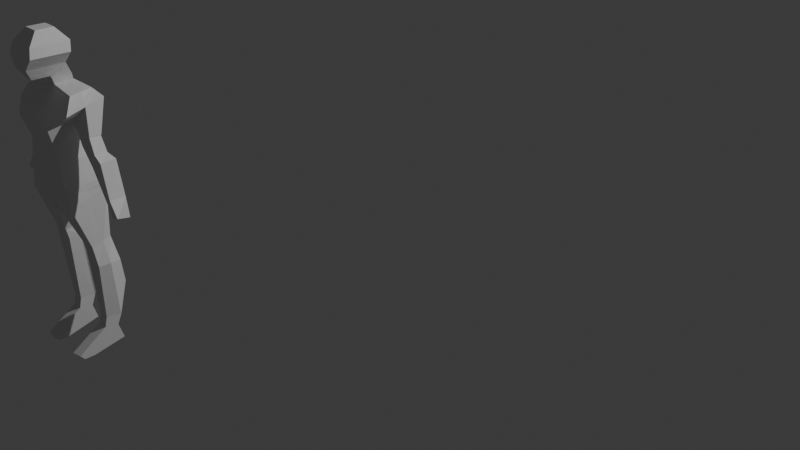 # Source: lab5.blend  (saved by Blender 4.3.32; exported with 4.5.12 LTS)
import bpy
from mathutils import Matrix  # noqa: F401  (used for matrix-valued properties, if any)

bpy.ops.wm.read_factory_settings(use_empty=True)
scene = bpy.context.scene
scene.name = 'Scene'

# ---- collections
col_collection = bpy.data.collections.new('Collection'); scene.collection.children.link(col_collection)
col_spaghetti = bpy.data.collections.new('Spaghetti'); scene.collection.children.link(col_spaghetti)
col_ogurechik = bpy.data.collections.new('Ogurechik'); scene.collection.children.link(col_ogurechik)

# ---- world
world_world = bpy.data.worlds.new('World'); scene.world = world_world
world_world.use_nodes = True; world_world.node_tree.nodes.clear()
_N = world_world.node_tree.nodes; _L = world_world.node_tree.links
n0 = _N.new('ShaderNodeOutputWorld'); n0.name = 'World Output'; n0.location = (300, 300)
n1 = _N.new('ShaderNodeBackground'); n1.name = 'Background'; n1.location = (10, 300)
n1.inputs[0].default_value = (0.05088, 0.05088, 0.05088, 1.0)
_L.new(n1.outputs[0], n0.inputs[0])
n0.is_active_output = True
world_world.color = (0.05088, 0.05088, 0.05088)
world_world.use_sun_shadow = False
world_world.sun_shadow_jitter_overblur = 0.0

# ---- cameras
cam_camera = bpy.data.cameras.new('Camera')
cam_camera.clip_end = 100.0
cam_camera.ortho_scale = 7.314

# ---- lights
light_light = bpy.data.lights.new('Light', 'POINT')
light_light.transmission_factor = 0.0
light_light.energy = 1000.0
light_light.shadow_soft_size = 0.1
light_light.shadow_maximum_resolution = 0.006
light_light.use_absolute_resolution = True

# ---- meshes
me_001 = bpy.data.meshes.new('Куб.001')
me_001.from_pydata([(0.2065, -0.6415, -1.0), (0.3941, -0.2752, 1.0), (0.2309, 0.1484, -1.0), (0.3657, 0.5398, 1.0), (0.4849, 0.7722, -0.4849), (0.487, -0.9405, -0.4849), (0.8861, 0.8678, 0.02222), (0.8431, -0.8678, 0.02222), (0.7248, 0.9764, 0.4667), (0.7191, -0.7525, 0.4667), (0.2753, 0.1896, -1.077), (0.4445, 0.9979, -1.027), (0.2753, 0.2628, -1.358), (0.4444, 1.024, -1.261), (1.585, 0.2147, -1.516), (1.448, 1.26, -1.419), (1.932, -0.2269, -2.222), (1.83, 1.547, -1.772), (1.182, -0.7547, -2.791), (1.369, 1.562, -2.654), (0.9402, -0.4577, -3.719), (0.9188, 1.082, -3.68), (1.133, -0.4411, -4.349), (1.156, 1.143, -4.349), (1.36, -0.4424, -5.415), (1.398, 1.508, -5.445), (1.502, -0.4486, -6.2), (1.399, 1.361, -6.089), (0.004521, 0.1558, -1.0), (0.0, 0.5516, 1.0), (0.3579, 0.4603, -0.7424), (0.2187, -0.2465, -1.0), (0.3799, 0.1323, 1.0), (0.3468, -0.791, -0.7424), (-0.004521, -0.6345, -1.0), (0.0, -0.2705, 1.0), (0.6855, 0.82, -0.2313), (0.665, -0.9041, -0.2313), (0.0, -0.9361, -0.4849), (0.486, -0.08418, -0.4849), (0.0, 0.7987, -0.4849), (0.8054, 0.9221, 0.2444), (0.7811, -0.8101, 0.2444), (0.0, -0.8554, 0.02222), (0.8646, 2.384e-07, 0.02222), (0.0, 0.8554, 0.02222), (0.5452, 0.7581, 0.7333), (0.5566, -0.5138, 0.7333), (-0.0164, -0.7427, 0.4667), (0.7219, 0.1119, 0.4667), (0.0164, 0.9767, 0.4667), (-0.002867, 0.1788, -1.077), (0.3599, 0.5938, -1.052), (0.00989, 0.9956, -1.026), (0.2531, 0.169, -1.038), (0.4647, 0.885, -0.7561), (0.001108, 0.2589, -1.36), (0.3599, 0.6433, -1.31), (0.009874, 1.028, -1.262), (0.2753, 0.2262, -1.218), (0.4444, 1.011, -1.144), (-6.42e-05, 0.2181, -1.512), (1.517, 0.7371, -1.467), (-0.01305, 1.265, -1.419), (0.9461, 1.142, -1.34), (0.9303, 0.2388, -1.437), (-0.007737, -0.2406, -2.224), (1.881, 0.6602, -1.997), (-0.004982, 1.541, -1.772), (1.759, -0.006059, -1.869), (1.639, 1.403, -1.595), (-0.005723, -0.7615, -2.786), (1.276, 0.4037, -2.722), (-0.03587, 1.56, -2.632), (1.557, -0.4908, -2.507), (1.599, 1.555, -2.213), (0.0005512, -0.4587, -3.718), (0.9295, 0.312, -3.7), (0.01313, 1.06, -3.692), (1.144, 1.118, -3.238), (1.061, -0.6062, -3.255), (-0.005974, -0.4363, -4.36), (1.144, 0.351, -4.349), (-0.00222, 1.145, -4.37), (1.037, -0.4494, -4.034), (1.037, 1.112, -4.015), (-0.001728, -0.4504, -5.431), (1.379, 0.5328, -5.43), (-0.007921, 1.518, -5.428), (1.247, -0.4417, -4.882), (1.277, 1.326, -4.897), (-0.005546, -0.441, -6.301), (1.45, 0.4563, -6.145), (-0.0278, 1.342, -6.101), (1.398, 1.435, -5.767), (1.431, -0.4455, -5.808), (1.415, 0.4946, -5.787), (0.001337, -0.4538, -5.819), (0.02101, 0.4498, -6.159), (0.0003791, -0.4437, -4.89), (0.0004043, 1.329, -4.876), (-0.001094, 1.432, -5.77), (-0.005208, -0.4484, -4.022), (-0.006149, 1.101, -4.019), (1.262, 0.4419, -4.89), (1.103, 0.3578, -3.211), (-0.007595, -0.611, -3.257), (1.037, 0.3315, -4.024), (-0.006934, -0.5012, -2.486), (-0.02036, 1.551, -2.202), (-0.03489, 1.307, -3.145), (0.002748, 1.404, -1.596), (1.699, 0.6987, -1.732), (1.578, 0.5319, -2.36), (0.9382, 0.6902, -1.389), (-0.008433, 0.2391, -1.435), (-0.0107, -0.01367, -1.862), (0.0009499, 0.2198, -1.215), (0.009882, 1.012, -1.144), (-0.001265, 1.147, -1.34), (0.004945, 0.8972, -0.7556), (-0.001461, 0.169, -1.032), (0.3599, 0.6186, -1.181), (0.008201, 0.9161, 0.2444), (0.7933, 0.05597, 0.2444), (-0.008201, -0.799, 0.2444), (0.0, 0.8271, -0.2313), (0.6753, -0.04209, -0.2313), (0.0, -0.8957, -0.2313), (0.3589, 0.527, -0.8972), (0.3523, -0.1654, -0.7424), (-0.002261, -0.7853, -0.7424), (0.0, 0.1405, 1.0), (-1.49e-08, -0.2393, -1.0), (-0.008201, -0.5066, 0.7333), (0.5509, 0.1221, 0.7333), (0.008201, 0.7641, 0.7333), (1.541, 0.2947, -8.295), (1.39, 1.263, -8.103), (0.7432, 0.3023, -8.313), (1.49, 0.8656, -8.222), (0.6644, 1.298, -8.146), (0.788, 0.8512, -8.222), (1.654, 0.422, -9.261), (1.405, 1.584, -9.382), (0.7317, 0.396, -8.763), (1.663, 0.9928, -9.261), (0.6792, 1.567, -9.377), (0.7428, 0.9535, -8.7), (1.399, 0.5889, -11.91), (1.282, 1.777, -10.56), (0.8776, 0.5912, -11.91), (1.408, 1.294, -12.04), (0.5565, 1.769, -10.56), (0.8867, 1.29, -12.03), (1.391, 0.4725, -12.39), (0.8696, 0.4748, -12.39), (1.4, 1.092, -12.5), (0.8787, 1.1, -12.5), (1.389, -0.198, -13.55), (0.8676, -0.2263, -13.58), (1.398, 1.327, -13.23), (0.8767, 1.305, -13.18), (1.396, -0.8862, -13.32), (0.8745, -0.9572, -13.35), (1.394, -0.6922, -13.55), (0.8725, -0.7205, -13.58), (2.127, 1.072, -3.212), (1.715, 1.117, -3.649), (2.124, 0.561, -3.216), (1.69, 0.401, -3.654), (2.083, 1.058, -3.19), (2.119, 0.5343, -3.224), (1.912, 1.094, -4.128), (1.917, 0.4614, -4.115), (2.487, 1.053, -3.86), (2.477, 0.4842, -3.859), (2.133, 1.108, -4.508), (2.153, 0.4892, -4.479), (2.833, 1.216, -4.084), (2.818, 0.5119, -4.135), (3.027, 1.111, -5.98), (3.062, 0.4898, -5.911), (3.321, 1.178, -5.598), (3.318, 0.4588, -5.6), (3.514, 0.9363, -6.235), (3.49, 0.4264, -6.283), (3.964, 0.9299, -6.226), (3.784, 0.4491, -6.225)], [], [(136, 29, 3, 46), (135, 32, 1, 47), (133, 31, 0, 34), (130, 39, 5, 33), (129, 54, 10, 52), (127, 44, 7, 37), (126, 45, 6, 36), (124, 49, 9, 42), (123, 50, 8, 41), (122, 59, 12, 57), (120, 55, 11, 53), (119, 64, 15, 63), (118, 60, 13, 58), (114, 65, 14, 62), (113, 74, 18, 72), (112, 69, 16, 67), (111, 70, 17, 68), (110, 79, 21, 78), (109, 75, 19, 73), (107, 84, 22, 82), (105, 80, 20, 77), (104, 89, 24, 87), (103, 85, 23, 83), (101, 94, 27, 93), (100, 90, 25, 88), (92, 26, 137, 140), (96, 95, 26, 92), (94, 96, 92, 27), (25, 87, 96, 94), (87, 24, 95, 96), (95, 97, 91, 26), (24, 86, 97, 95), (91, 98, 142, 139), (89, 99, 86, 24), (22, 81, 99, 89), (83, 23, 90, 100), (88, 25, 94, 101), (84, 102, 81, 22), (20, 76, 102, 84), (78, 21, 85, 103), (90, 104, 87, 25), (23, 82, 104, 90), (82, 22, 89, 104), (79, 105, 77, 21), (19, 72, 105, 79), (72, 18, 80, 105), (80, 106, 76, 20), (18, 71, 106, 80), (85, 107, 82, 23), (21, 77, 107, 85), (77, 20, 84, 107), (74, 108, 71, 18), (16, 66, 108, 74), (68, 17, 75, 109), (73, 19, 79, 110), (63, 15, 70, 111), (70, 112, 67, 17), (15, 62, 112, 70), (62, 14, 69, 112), (19, 75, 171, 168), (67, 113, 172, 169), (67, 16, 74, 113), (64, 114, 62, 15), (13, 57, 114, 64), (57, 12, 65, 114), (65, 115, 61, 14), (12, 56, 115, 65), (69, 116, 66, 16), (14, 61, 116, 69), (59, 117, 56, 12), (10, 51, 117, 59), (53, 11, 60, 118), (58, 13, 64, 119), (40, 4, 55, 120), (54, 121, 51, 10), (2, 28, 121, 54), (60, 122, 57, 13), (11, 52, 122, 60), (52, 10, 59, 122), (45, 123, 41, 6), (44, 124, 42, 7), (6, 41, 124, 44), (41, 8, 49, 124), (7, 42, 125, 43), (42, 9, 48, 125), (40, 126, 36, 4), (39, 127, 37, 5), (4, 36, 127, 39), (36, 6, 44, 127), (5, 37, 128, 38), (37, 7, 43, 128), (55, 129, 52, 11), (4, 30, 129, 55), (30, 2, 54, 129), (31, 130, 33, 0), (2, 30, 130, 31), (30, 4, 39, 130), (0, 33, 131, 34), (33, 5, 38, 131), (32, 132, 35, 1), (3, 29, 132, 32), (28, 2, 31, 133), (9, 47, 134, 48), (47, 1, 35, 134), (49, 135, 47, 9), (8, 46, 135, 49), (46, 3, 32, 135), (50, 136, 46, 8), (138, 140, 146, 144), (139, 142, 148, 145), (27, 92, 140, 138), (98, 93, 141, 142), (93, 27, 138, 141), (26, 91, 139, 137), (143, 145, 151, 149), (148, 147, 153, 154), (141, 138, 144, 147), (142, 141, 147, 148), (137, 139, 145, 143), (140, 137, 143, 146), (154, 153, 150, 152), (151, 154, 158, 156), (146, 143, 149, 152), (145, 148, 154, 151), (144, 146, 152, 150), (147, 144, 150, 153), (158, 157, 161, 162), (154, 152, 157, 158), (149, 151, 156, 155), (152, 149, 155, 157), (160, 162, 161, 159), (157, 155, 159, 161), (156, 158, 162, 160), (156, 160, 166, 164), (163, 164, 166, 165), (160, 159, 165, 166), (159, 155, 163, 165), (155, 156, 164, 163), (168, 171, 175, 173), (167, 169, 172, 171), (72, 19, 168, 170), (113, 72, 170, 172), (17, 67, 169, 167), (75, 17, 167, 171), (176, 174, 178, 180), (171, 172, 176, 175), (172, 170, 174, 176), (170, 168, 173, 174), (178, 177, 181, 182), (174, 173, 177, 178), (175, 176, 180, 179), (173, 175, 179, 177), (183, 184, 188, 187), (179, 180, 184, 183), (177, 179, 183, 181), (180, 178, 182, 184), (187, 188, 186, 185), (181, 183, 187, 185), (184, 182, 186, 188), (182, 181, 185, 186)])
_uv = me_001.uv_layers.new(name='UVКарта')
_uv.uv.foreach_set('vector', [0.5917, 0.375, 0.625, 0.375, 0.625, 0.5, 0.5917, 0.5, 0.5917, 0.625, 0.625, 0.625, 0.625, 0.75, 0.5917, 0.75, 0.25, 0.625, 0.375, 0.625, 0.375, 0.75, 0.25, 0.75, 0.4028, 0.625, 0.4306, 0.625, 0.4306, 0.75, 0.4028, 0.75, 0.4028, 0.5, 0.375, 0.5, 0.375, 0.5, 0.4028, 0.5, 0.4667, 0.625, 0.5028, 0.625, 0.5028, 0.75, 0.4667, 0.75, 0.4667, 0.375, 0.5028, 0.375, 0.5028, 0.5, 0.4667, 0.5, 0.5306, 0.625, 0.5583, 0.625, 0.5583, 0.75, 0.5306, 0.75, 0.5306, 0.375, 0.5583, 0.375, 0.5583, 0.5, 0.5306, 0.5, 0.4028, 0.5, 0.375, 0.5, 0.375, 0.5, 0.4028, 0.5, 0.4306, 0.375, 0.4306, 0.5, 0.4306, 0.5, 0.4306, 0.375, 0.4306, 0.375, 0.4306, 0.5, 0.4306, 0.5, 0.4306, 0.375, 0.4306, 0.375, 0.4306, 0.5, 0.4306, 0.5, 0.4306, 0.375, 0.4028, 0.5, 0.375, 0.5, 0.375, 0.5, 0.4028, 0.5, 0.4028, 0.5, 0.375, 0.5, 0.375, 0.5, 0.4028, 0.5, 0.4028, 0.5, 0.375, 0.5, 0.375, 0.5, 0.4028, 0.5, 0.4306, 0.375, 0.4306, 0.5, 0.4306, 0.5, 0.4306, 0.375, 0.4306, 0.375, 0.4306, 0.5, 0.4306, 0.5, 0.4306, 0.375, 0.4306, 0.375, 0.4306, 0.5, 0.4306, 0.5, 0.4306, 0.375, 0.4028, 0.5, 0.375, 0.5, 0.375, 0.5, 0.4028, 0.5, 0.4028, 0.5, 0.375, 0.5, 0.375, 0.5, 0.4028, 0.5, 0.4028, 0.5, 0.375, 0.5, 0.375, 0.5, 0.4028, 0.5, 0.4306, 0.375, 0.4306, 0.5, 0.4306, 0.5, 0.4306, 0.375, 0.4306, 0.375, 0.4306, 0.5, 0.4306, 0.5, 0.4306, 0.375, 0.4306, 0.375, 0.4306, 0.5, 0.4306, 0.5, 0.4306, 0.375, 0.4028, 0.5, 0.375, 0.5, 0.375, 0.5, 0.4028, 0.5, 0.4028, 0.5, 0.375, 0.5, 0.375, 0.5, 0.4028, 0.5, 0.4306, 0.5, 0.4028, 0.5, 0.4028, 0.5, 0.4306, 0.5, 0.4306, 0.5, 0.4028, 0.5, 0.4028, 0.5, 0.4306, 0.5, 0.4028, 0.5, 0.375, 0.5, 0.375, 0.5, 0.4028, 0.5, 0.375, 0.5, 0.25, 0.5, 0.25, 0.5, 0.375, 0.5, 0.375, 0.5, 0.25, 0.5, 0.25, 0.5, 0.375, 0.5, 0.0, 0.0, 0.0, 0.0, 0.0, 0.0, 0.0, 0.0, 0.375, 0.5, 0.25, 0.5, 0.25, 0.5, 0.375, 0.5, 0.375, 0.5, 0.25, 0.5, 0.25, 0.5, 0.375, 0.5, 0.4306, 0.375, 0.4306, 0.5, 0.4306, 0.5, 0.4306, 0.375, 0.4306, 0.375, 0.4306, 0.5, 0.4306, 0.5, 0.4306, 0.375, 0.375, 0.5, 0.25, 0.5, 0.25, 0.5, 0.375, 0.5, 0.375, 0.5, 0.25, 0.5, 0.25, 0.5, 0.375, 0.5, 0.4306, 0.375, 0.4306, 0.5, 0.4306, 0.5, 0.4306, 0.375, 0.4306, 0.5, 0.4028, 0.5, 0.4028, 0.5, 0.4306, 0.5, 0.4306, 0.5, 0.4028, 0.5, 0.4028, 0.5, 0.4306, 0.5, 0.4028, 0.5, 0.375, 0.5, 0.375, 0.5, 0.4028, 0.5, 0.4306, 0.5, 0.4028, 0.5, 0.4028, 0.5, 0.4306, 0.5, 0.4306, 0.5, 0.4028, 0.5, 0.4028, 0.5, 0.4306, 0.5, 0.4028, 0.5, 0.375, 0.5, 0.375, 0.5, 0.4028, 0.5, 0.375, 0.5, 0.25, 0.5, 0.25, 0.5, 0.375, 0.5, 0.375, 0.5, 0.25, 0.5, 0.25, 0.5, 0.375, 0.5, 0.4306, 0.5, 0.4028, 0.5, 0.4028, 0.5, 0.4306, 0.5, 0.4306, 0.5, 0.4028, 0.5, 0.4028, 0.5, 0.4306, 0.5, 0.4028, 0.5, 0.375, 0.5, 0.375, 0.5, 0.4028, 0.5, 0.375, 0.5, 0.25, 0.5, 0.25, 0.5, 0.375, 0.5, 0.375, 0.5, 0.25, 0.5, 0.25, 0.5, 0.375, 0.5, 0.4306, 0.375, 0.4306, 0.5, 0.4306, 0.5, 0.4306, 0.375, 0.4306, 0.375, 0.4306, 0.5, 0.4306, 0.5, 0.4306, 0.375, 0.4306, 0.375, 0.4306, 0.5, 0.4306, 0.5, 0.4306, 0.375, 0.4306, 0.5, 0.4028, 0.5, 0.4028, 0.5, 0.4306, 0.5, 0.4306, 0.5, 0.4028, 0.5, 0.4028, 0.5, 0.4306, 0.5, 0.4028, 0.5, 0.375, 0.5, 0.375, 0.5, 0.4028, 0.5, 0.4306, 0.5, 0.4306, 0.5, 0.4306, 0.5, 0.4306, 0.5, 0.4028, 0.5, 0.4028, 0.5, 0.4028, 0.5, 0.4028, 0.5, 0.4028, 0.5, 0.375, 0.5, 0.375, 0.5, 0.4028, 0.5, 0.4306, 0.5, 0.4028, 0.5, 0.4028, 0.5, 0.4306, 0.5, 0.4306, 0.5, 0.4028, 0.5, 0.4028, 0.5, 0.4306, 0.5, 0.4028, 0.5, 0.375, 0.5, 0.375, 0.5, 0.4028, 0.5, 0.375, 0.5, 0.25, 0.5, 0.25, 0.5, 0.375, 0.5, 0.375, 0.5, 0.25, 0.5, 0.25, 0.5, 0.375, 0.5, 0.375, 0.5, 0.25, 0.5, 0.25, 0.5, 0.375, 0.5, 0.375, 0.5, 0.25, 0.5, 0.25, 0.5, 0.375, 0.5, 0.375, 0.5, 0.25, 0.5, 0.25, 0.5, 0.375, 0.5, 0.375, 0.5, 0.25, 0.5, 0.25, 0.5, 0.375, 0.5, 0.4306, 0.375, 0.4306, 0.5, 0.4306, 0.5, 0.4306, 0.375, 0.4306, 0.375, 0.4306, 0.5, 0.4306, 0.5, 0.4306, 0.375, 0.4306, 0.375, 0.4306, 0.5, 0.4306, 0.5, 0.4306, 0.375, 0.375, 0.5, 0.25, 0.5, 0.25, 0.5, 0.375, 0.5, 0.375, 0.5, 0.25, 0.5, 0.25, 0.5, 0.375, 0.5, 0.4306, 0.5, 0.4028, 0.5, 0.4028, 0.5, 0.4306, 0.5, 0.4306, 0.5, 0.4028, 0.5, 0.4028, 0.5, 0.4306, 0.5, 0.4028, 0.5, 0.375, 0.5, 0.375, 0.5, 0.4028, 0.5, 0.5028, 0.375, 0.5306, 0.375, 0.5306, 0.5, 0.5028, 0.5, 0.5028, 0.625, 0.5306, 0.625, 0.5306, 0.75, 0.5028, 0.75, 0.5028, 0.5, 0.5306, 0.5, 0.5306, 0.625, 0.5028, 0.625, 0.5306, 0.5, 0.5583, 0.5, 0.5583, 0.625, 0.5306, 0.625, 0.5028, 0.75, 0.5306, 0.75, 0.5306, 0.875, 0.5028, 0.875, 0.5306, 0.75, 0.5583, 0.75, 0.5583, 0.875, 0.5306, 0.875, 0.4306, 0.375, 0.4667, 0.375, 0.4667, 0.5, 0.4306, 0.5, 0.4306, 0.625, 0.4667, 0.625, 0.4667, 0.75, 0.4306, 0.75, 0.4306, 0.5, 0.4667, 0.5, 0.4667, 0.625, 0.4306, 0.625, 0.4667, 0.5, 0.5028, 0.5, 0.5028, 0.625, 0.4667, 0.625, 0.4306, 0.75, 0.4667, 0.75, 0.4667, 0.875, 0.4306, 0.875, 0.4667, 0.75, 0.5028, 0.75, 0.5028, 0.875, 0.4667, 0.875, 0.4306, 0.5, 0.4028, 0.5, 0.4028, 0.5, 0.4306, 0.5, 0.4306, 0.5, 0.4028, 0.5, 0.4028, 0.5, 0.4306, 0.5, 0.4028, 0.5, 0.375, 0.5, 0.375, 0.5, 0.4028, 0.5, 0.375, 0.625, 0.4028, 0.625, 0.4028, 0.75, 0.375, 0.75, 0.375, 0.5, 0.4028, 0.5, 0.4028, 0.625, 0.375, 0.625, 0.4028, 0.5, 0.4306, 0.5, 0.4306, 0.625, 0.4028, 0.625, 0.375, 0.75, 0.4028, 0.75, 0.4028, 0.875, 0.375, 0.875, 0.4028, 0.75, 0.4306, 0.75, 0.4306, 0.875, 0.4028, 0.875, 0.625, 0.625, 0.75, 0.625, 0.75, 0.75, 0.625, 0.75, 0.625, 0.5, 0.75, 0.5, 0.75, 0.625, 0.625, 0.625, 0.25, 0.5, 0.375, 0.5, 0.375, 0.625, 0.25, 0.625, 0.5583, 0.75, 0.5917, 0.75, 0.5917, 0.875, 0.5583, 0.875, 0.5917, 0.75, 0.625, 0.75, 0.625, 0.875, 0.5917, 0.875, 0.5583, 0.625, 0.5917, 0.625, 0.5917, 0.75, 0.5583, 0.75, 0.5583, 0.5, 0.5917, 0.5, 0.5917, 0.625, 0.5583, 0.625, 0.5917, 0.5, 0.625, 0.5, 0.625, 0.625, 0.5917, 0.625, 0.5583, 0.375, 0.5917, 0.375, 0.5917, 0.5, 0.5583, 0.5, 0.4306, 0.5, 0.4028, 0.5, 0.4028, 0.5, 0.4306, 0.5, 0.0, 0.0, 0.0, 0.0, 0.0, 0.0, 0.0, 0.0, 0.4306, 0.5, 0.4028, 0.5, 0.4028, 0.5, 0.4306, 0.5, 0.0, 0.0, 0.0, 0.0, 0.0, 0.0, 0.0, 0.0, 0.4306, 0.375, 0.4306, 0.5, 0.4306, 0.5, 0.4306, 0.375, 0.375, 0.5, 0.25, 0.5, 0.25, 0.5, 0.375, 0.5, 0.375, 0.5, 0.25, 0.5, 0.25, 0.5, 0.375, 0.5, 0.0, 0.0, 0.0, 0.0, 0.0, 0.0, 0.0, 0.0, 0.4306, 0.375, 0.4306, 0.5, 0.4306, 0.5, 0.4306, 0.375, 0.0, 0.0, 0.0, 0.0, 0.0, 0.0, 0.0, 0.0, 0.375, 0.5, 0.25, 0.5, 0.25, 0.5, 0.375, 0.5, 0.4028, 0.5, 0.375, 0.5, 0.375, 0.5, 0.4028, 0.5, 0.4028, 0.375, 0.4306, 0.375, 0.4306, 0.5, 0.4028, 0.5, 0.0, 0.0, 0.0, 0.0, 0.0, 0.0, 0.0, 0.0, 0.4028, 0.5, 0.375, 0.5, 0.375, 0.5, 0.4028, 0.5, 0.0, 0.0, 0.0, 0.0, 0.0, 0.0, 0.0, 0.0, 0.4306, 0.5, 0.4028, 0.5, 0.4028, 0.5, 0.4306, 0.5, 0.4306, 0.375, 0.4306, 0.5, 0.4306, 0.5, 0.4306, 0.375, 0.4028, 0.375, 0.4028, 0.5, 0.4028, 0.5, 0.4028, 0.375, 0.4028, 0.375, 0.4028, 0.5, 0.4028, 0.5, 0.4028, 0.375, 0.375, 0.5, 0.25, 0.5, 0.25, 0.5, 0.375, 0.5, 0.4028, 0.5, 0.375, 0.5, 0.375, 0.5, 0.4028, 0.5, 0.375, 0.375, 0.4028, 0.375, 0.4028, 0.5, 0.375, 0.5, 0.4028, 0.5, 0.375, 0.5, 0.375, 0.5, 0.4028, 0.5, 0.0, 0.0, 0.0, 0.0, 0.0, 0.0, 0.0, 0.0, 0.0, 0.0, 0.0, 0.0, 0.0, 0.0, 0.0, 0.0, 0.375, 0.5, 0.25, 0.5, 0.25, 0.5, 0.375, 0.5, 0.375, 0.375, 0.375, 0.5, 0.375, 0.5, 0.375, 0.375, 0.375, 0.5, 0.375, 0.5, 0.375, 0.5, 0.375, 0.5, 0.375, 0.5, 0.25, 0.5, 0.25, 0.5, 0.375, 0.5, 0.4306, 0.5, 0.4306, 0.5, 0.4306, 0.5, 0.4306, 0.5, 0.4306, 0.5, 0.4028, 0.5, 0.4028, 0.5, 0.4306, 0.5, 0.4028, 0.5, 0.4306, 0.5, 0.4306, 0.5, 0.4028, 0.5, 0.4028, 0.5, 0.4028, 0.5, 0.4028, 0.5, 0.4028, 0.5, 0.4306, 0.5, 0.4028, 0.5, 0.4028, 0.5, 0.4306, 0.5, 0.4306, 0.5, 0.4306, 0.5, 0.4306, 0.5, 0.4306, 0.5, 0.4028, 0.5, 0.4028, 0.5, 0.4028, 0.5, 0.4028, 0.5, 0.4306, 0.5, 0.4028, 0.5, 0.4028, 0.5, 0.4306, 0.5, 0.4028, 0.5, 0.4028, 0.5, 0.4028, 0.5, 0.4028, 0.5, 0.4028, 0.5, 0.4306, 0.5, 0.4306, 0.5, 0.4028, 0.5, 0.4028, 0.5, 0.4306, 0.5, 0.4306, 0.5, 0.4028, 0.5, 0.4028, 0.5, 0.4306, 0.5, 0.4306, 0.5, 0.4028, 0.5, 0.4306, 0.5, 0.4028, 0.5, 0.4028, 0.5, 0.4306, 0.5, 0.4306, 0.5, 0.4306, 0.5, 0.4306, 0.5, 0.4306, 0.5, 0.4306, 0.5, 0.4028, 0.5, 0.4028, 0.5, 0.4306, 0.5, 0.4306, 0.5, 0.4028, 0.5, 0.4028, 0.5, 0.4306, 0.5, 0.4306, 0.5, 0.4306, 0.5, 0.4306, 0.5, 0.4306, 0.5, 0.4028, 0.5, 0.4028, 0.5, 0.4028, 0.5, 0.4028, 0.5, 0.4306, 0.5, 0.4028, 0.5, 0.4028, 0.5, 0.4306, 0.5, 0.4306, 0.5, 0.4306, 0.5, 0.4306, 0.5, 0.4306, 0.5, 0.4028, 0.5, 0.4028, 0.5, 0.4028, 0.5, 0.4028, 0.5, 0.4028, 0.5, 0.4306, 0.5, 0.4306, 0.5, 0.4028, 0.5])
me_001.update()

# ---- objects
ob_light = bpy.data.objects.new('Light', light_light)
ob_camera = bpy.data.objects.new('Camera', cam_camera)
ob_x = bpy.data.objects.new('Куб', me_001)
ob_x_1 = bpy.data.objects.new('Пустышка', None)
ob_001 = bpy.data.objects.new('Пустышка.001', None)

# ---- transforms, parenting, visibility, modifiers, constraints
ob_light.location = (4.076, 1.005, 5.904)
ob_light.rotation_euler = (0.6503, 0.05522, 1.866)
ob_light.lock_rotations_4d = False
ob_light.empty_display_type = 'ARROWS'
ob_light.color = (0.0, 0.0, 0.0, 0.0)
ob_light.lineart.crease_threshold = 0.0
ob_camera.location = (7.359, -6.926, 4.958)
ob_camera.rotation_euler = (1.109, 0.0, 0.8149)
ob_camera.lock_rotations_4d = False
ob_camera.empty_display_type = 'ARROWS'
ob_camera.color = (0.0, 0.0, 0.0, 0.0)
ob_camera.display_type = 'WIRE'
ob_camera.lineart.crease_threshold = 0.0
ob_x.location = (0.01139, -3.537, 2.526)
ob_x.scale = (0.18, 0.18, 0.18)
_m = ob_x.modifiers.new('Симметрия', 'MIRROR')
ob_x_1.location = (1.828, -3.343, 1.45)
ob_x_1.rotation_euler = (1.571, -0.0, 0.0)
ob_x_1.empty_display_type = 'IMAGE'
ob_x_1.empty_display_size = 5.0
ob_001.location = (-0.7528, -3.928, 1.45)
ob_001.rotation_euler = (1.571, -0.0, 1.571)
ob_001.empty_display_type = 'IMAGE'
ob_001.empty_display_size = 5.0

# ---- collection membership
col_collection.objects.link(ob_light)
col_collection.objects.link(ob_camera)
col_collection.objects.link(ob_x)
col_ogurechik.objects.link(ob_x_1)
col_ogurechik.objects.link(ob_001)

# ---- scene / render settings (as saved in the file)
scene.camera = ob_camera
scene.frame_start = 1; scene.frame_end = 250; scene.frame_set(10)
scene.render.engine = 'BLENDER_EEVEE_NEXT'
scene.cycles.sampling_pattern = 'TABULATED_SOBOL'
bpy.context.view_layer.update()
